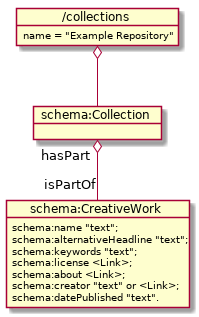

The diagram above was rendered by PlantUML. Its source (embedded in the PNG):
@startuml

object "schema:Collection" as sCol {
 }

object "schema:CreativeWork" as sCW {
schema:name "text";
schema:alternativeHeadline "text";
schema:keywords "text";
schema:license <Link>;
schema:about <Link>;
schema:creator "text" or <Link>;
schema:datePublished "text".
 }

object "/collections" as Collections {
     name = "Example Repository"
}

Collections o-- sCol
sCol "hasPart" o-- "isPartOf" sCW

  @enduml